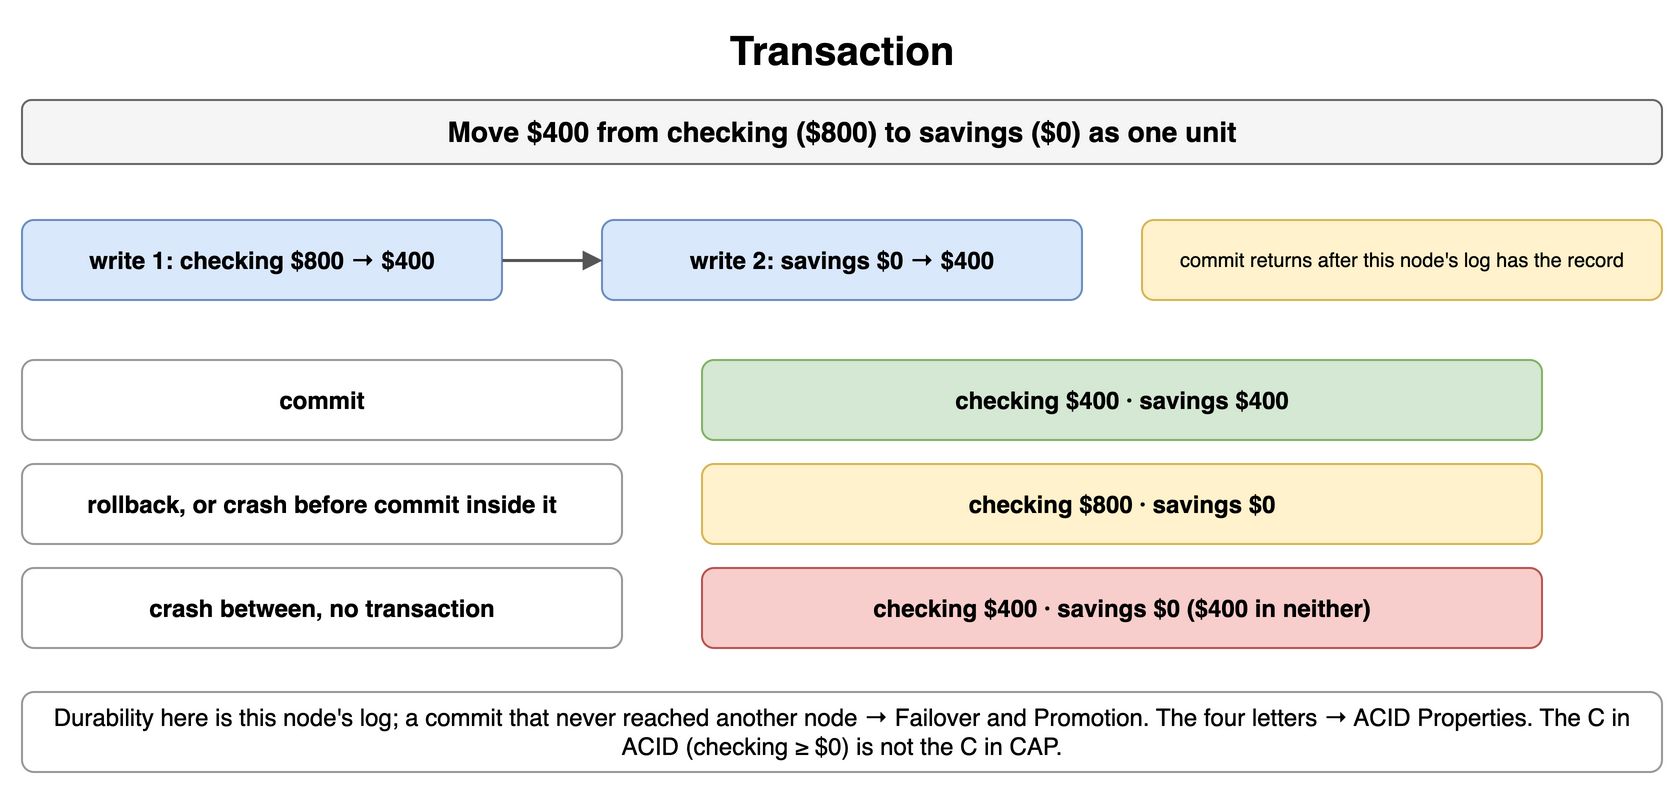

The diagram above was exported from draw.io. Its source (the exported page's mxGraphModel, read from the mxfile embedded in the PNG):
<mxGraphModel dx="900" dy="400" grid="1" gridSize="10" guides="1" tooltips="1" connect="1" arrows="1" fold="1" page="1" pageScale="1" pageWidth="900" pageHeight="400" math="0" shadow="0">
  <root>
    <mxCell id="0" />
    <mxCell id="1" parent="0" />
    <mxCell id="a1" value="Transaction" style="text;html=1;align=center;verticalAlign=middle;whiteSpace=wrap;fontSize=20;fontStyle=1;" vertex="1" parent="1">
      <mxGeometry x="40" y="10" width="820" height="30" as="geometry" />
    </mxCell>
    <mxCell id="a2" value="Move $400 from checking ($800) to savings ($0) as one unit" style="rounded=1;whiteSpace=wrap;html=1;fillColor=#f5f5f5;strokeColor=#666666;fontStyle=1;fontSize=14;" vertex="1" parent="1">
      <mxGeometry x="40" y="50" width="820" height="32" as="geometry" />
    </mxCell>
    <mxCell id="a3" value="write 1: checking $800 → $400" style="rounded=1;whiteSpace=wrap;html=1;fillColor=#dae8fc;strokeColor=#6c8ebf;fontSize=12;align=center;fontStyle=1;" vertex="1" parent="1">
      <mxGeometry x="40" y="110" width="240" height="40" as="geometry" />
    </mxCell>
    <mxCell id="a4" value="write 2: savings $0 → $400" style="rounded=1;whiteSpace=wrap;html=1;fillColor=#dae8fc;strokeColor=#6c8ebf;fontSize=12;align=center;fontStyle=1;" vertex="1" parent="1">
      <mxGeometry x="330" y="110" width="240" height="40" as="geometry" />
    </mxCell>
    <mxCell id="a5" value="" style="endArrow=block;endSize=6;html=1;strokeWidth=1.5;strokeColor=#555555;fontSize=11;labelBackgroundColor=#ffffff;" edge="1" parent="1" source="a3" target="a4">
      <mxGeometry relative="1" as="geometry" />
    </mxCell>
    <mxCell id="a6" value="commit returns after this node's log has the record" style="rounded=1;whiteSpace=wrap;html=1;fillColor=#fff2cc;strokeColor=#d6b656;fontSize=10;align=center;" vertex="1" parent="1">
      <mxGeometry x="600" y="110" width="260" height="40" as="geometry" />
    </mxCell>
    <mxCell id="a7" value="commit" style="rounded=1;whiteSpace=wrap;html=1;fillColor=#ffffff;strokeColor=#999999;fontSize=12;align=center;fontStyle=1;" vertex="1" parent="1">
      <mxGeometry x="40" y="180" width="300" height="40" as="geometry" />
    </mxCell>
    <mxCell id="a8" value="checking $400 · savings $400" style="rounded=1;whiteSpace=wrap;html=1;fillColor=#d5e8d4;strokeColor=#82b366;fontSize=12;align=center;fontStyle=1;" vertex="1" parent="1">
      <mxGeometry x="380" y="180" width="420" height="40" as="geometry" />
    </mxCell>
    <mxCell id="a9" value="rollback, or crash before commit inside it" style="rounded=1;whiteSpace=wrap;html=1;fillColor=#ffffff;strokeColor=#999999;fontSize=12;align=center;fontStyle=1;" vertex="1" parent="1">
      <mxGeometry x="40" y="232" width="300" height="40" as="geometry" />
    </mxCell>
    <mxCell id="a10" value="checking $800 · savings $0" style="rounded=1;whiteSpace=wrap;html=1;fillColor=#fff2cc;strokeColor=#d6b656;fontSize=12;align=center;fontStyle=1;" vertex="1" parent="1">
      <mxGeometry x="380" y="232" width="420" height="40" as="geometry" />
    </mxCell>
    <mxCell id="a11" value="crash between, no transaction" style="rounded=1;whiteSpace=wrap;html=1;fillColor=#ffffff;strokeColor=#999999;fontSize=12;align=center;fontStyle=1;" vertex="1" parent="1">
      <mxGeometry x="40" y="284" width="300" height="40" as="geometry" />
    </mxCell>
    <mxCell id="a12" value="checking $400 · savings $0 ($400 in neither)" style="rounded=1;whiteSpace=wrap;html=1;fillColor=#f8cecc;strokeColor=#b85450;fontSize=12;align=center;fontStyle=1;" vertex="1" parent="1">
      <mxGeometry x="380" y="284" width="420" height="40" as="geometry" />
    </mxCell>
    <mxCell id="a13" value="Durability here is this node's log; a commit that never reached another node → Failover and Promotion. The four letters → ACID Properties. The C in ACID (checking ≥ $0) is not the C in CAP." style="rounded=1;whiteSpace=wrap;html=1;fillColor=#ffffff;strokeColor=#999999;fontSize=12;align=center;" vertex="1" parent="1">
      <mxGeometry x="40" y="346" width="820" height="40" as="geometry" />
    </mxCell>
  </root>
</mxGraphModel>